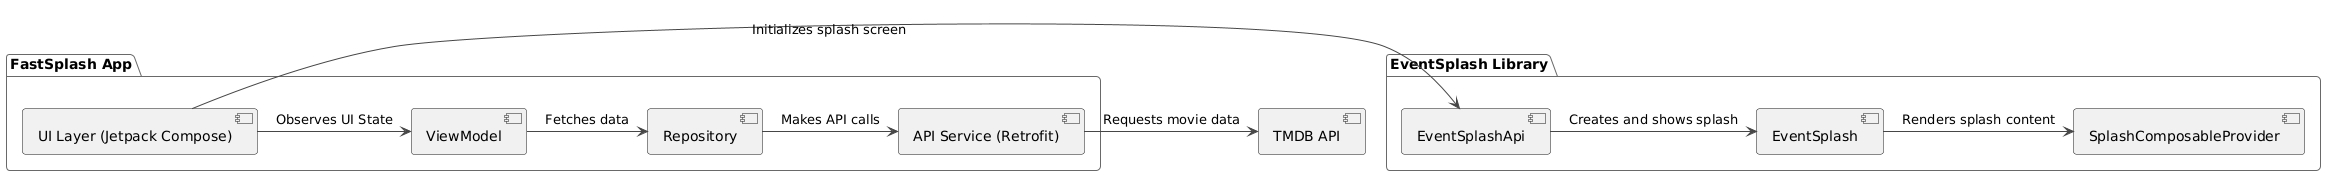

The diagram above was rendered by PlantUML. Its source (embedded in the PNG):
@startuml
!theme vibrant

package "FastSplash App" {
  [UI Layer (Jetpack Compose)] as UI
  [ViewModel] as VM
  [Repository] as Repo
  [API Service (Retrofit)] as ApiService
}

package "EventSplash Library" {
  [EventSplashApi] as SplashApi
  [EventSplash] as SplashCore
  [SplashComposableProvider] as SplashProvider
}

[TMDB API] as TMDB

UI -> VM : Observes UI State
VM -> Repo : Fetches data
Repo -> ApiService : Makes API calls
ApiService -> TMDB : Requests movie data

UI -> SplashApi : Initializes splash screen
SplashApi -> SplashCore : Creates and shows splash
SplashCore -> SplashProvider : Renders splash content

@enduml